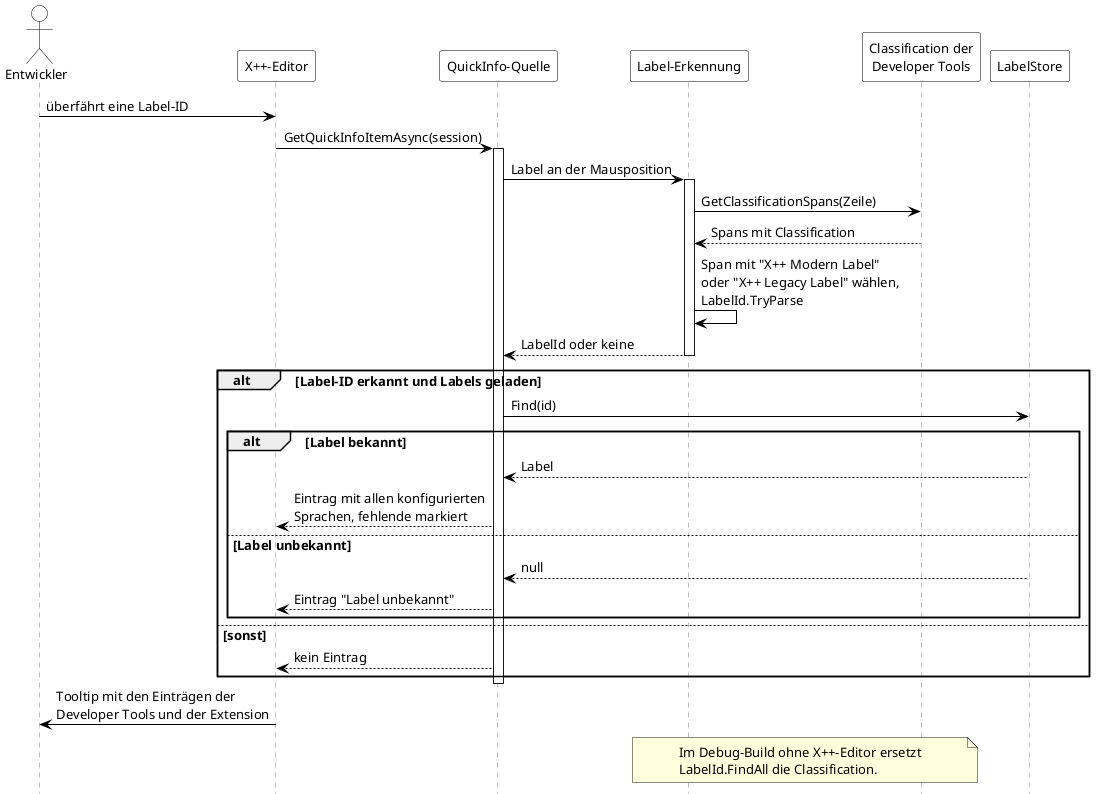

The diagram above was rendered by PlantUML. Its source (embedded in the PNG):
@startuml
' Sequenz beim Überfahren einer Label-ID im X++-Editor.
' Rendern: plantuml -tpng -charset UTF-8 Sequenz_Tooltip.puml

skinparam defaultFontSize 13
skinparam shadowing false
skinparam sequence {
  ParticipantBackgroundColor White
  ParticipantBorderColor Black
  ActorBackgroundColor White
  ActorBorderColor Black
  LifeLineBorderColor Gray
  ArrowColor Black
}
hide footbox

actor "Entwickler" as DEV
participant "X++-Editor" as ED
participant "QuickInfo-Quelle" as QI
participant "Label-Erkennung" as REC
participant "Classification der\nDeveloper Tools" as CL
participant "LabelStore" as STORE

DEV -> ED : überfährt eine Label-ID
ED -> QI : GetQuickInfoItemAsync(session)
activate QI
QI -> REC : Label an der Mausposition
activate REC
REC -> CL : GetClassificationSpans(Zeile)
CL --> REC : Spans mit Classification
REC -> REC : Span mit "X++ Modern Label"\noder "X++ Legacy Label" wählen,\nLabelId.TryParse
REC --> QI : LabelId oder keine
deactivate REC
alt Label-ID erkannt und Labels geladen
  QI -> STORE : Find(id)
  alt Label bekannt
    STORE --> QI : Label
    QI --> ED : Eintrag mit allen konfigurierten\nSprachen, fehlende markiert
  else Label unbekannt
    STORE --> QI : null
    QI --> ED : Eintrag "Label unbekannt"
  end
else sonst
  QI --> ED : kein Eintrag
end
deactivate QI
ED -> DEV : Tooltip mit den Einträgen der\nDeveloper Tools und der Extension

note over REC, CL
  Im Debug-Build ohne X++-Editor ersetzt
  LabelId.FindAll die Classification.
end note
@enduml